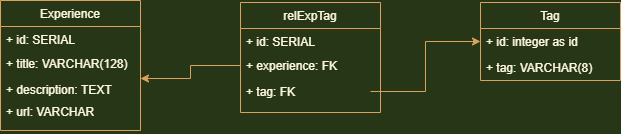

The diagram above was exported from draw.io. Its source (the exported page's mxGraphModel, read from the mxfile embedded in the PNG):
<mxGraphModel dx="773" dy="514" grid="1" gridSize="10" guides="1" tooltips="1" connect="1" arrows="1" fold="1" page="1" pageScale="1" pageWidth="1169" pageHeight="827" background="#283618" math="0" shadow="0">
  <root>
    <mxCell id="0" />
    <mxCell id="1" parent="0" />
    <mxCell id="2" value="Tag" style="swimlane;fontStyle=0;childLayout=stackLayout;horizontal=1;startSize=26;fillColor=none;horizontalStack=0;resizeParent=1;resizeParentMax=0;resizeLast=0;collapsible=1;marginBottom=0;strokeColor=#DDA15E;fontColor=#FEFAE0;" parent="1" vertex="1">
      <mxGeometry x="600" y="40" width="140" height="78" as="geometry" />
    </mxCell>
    <mxCell id="3" value="+ id: integer as id" style="text;strokeColor=none;fillColor=none;align=left;verticalAlign=top;spacingLeft=4;spacingRight=4;overflow=hidden;rotatable=0;points=[[0,0.5],[1,0.5]];portConstraint=eastwest;fontColor=#FEFAE0;" parent="2" vertex="1">
      <mxGeometry y="26" width="140" height="26" as="geometry" />
    </mxCell>
    <mxCell id="4" value="+ tag: VARCHAR(8)" style="text;strokeColor=none;fillColor=none;align=left;verticalAlign=top;spacingLeft=4;spacingRight=4;overflow=hidden;rotatable=0;points=[[0,0.5],[1,0.5]];portConstraint=eastwest;fontColor=#FEFAE0;" parent="2" vertex="1">
      <mxGeometry y="52" width="140" height="26" as="geometry" />
    </mxCell>
    <mxCell id="6" value="Experience" style="swimlane;fontStyle=0;childLayout=stackLayout;horizontal=1;startSize=26;fillColor=none;horizontalStack=0;resizeParent=1;resizeParentMax=0;resizeLast=0;collapsible=1;marginBottom=0;strokeColor=#DDA15E;fontColor=#FEFAE0;" parent="1" vertex="1">
      <mxGeometry x="120" y="38" width="140" height="130" as="geometry" />
    </mxCell>
    <mxCell id="7" value="+ id: SERIAL" style="text;strokeColor=none;fillColor=none;align=left;verticalAlign=top;spacingLeft=4;spacingRight=4;overflow=hidden;rotatable=0;points=[[0,0.5],[1,0.5]];portConstraint=eastwest;fontColor=#FEFAE0;" parent="6" vertex="1">
      <mxGeometry y="26" width="140" height="104" as="geometry" />
    </mxCell>
    <mxCell id="10" value="+ title: VARCHAR(128)" style="text;strokeColor=none;fillColor=none;align=left;verticalAlign=top;spacingLeft=4;spacingRight=4;overflow=hidden;rotatable=0;points=[[0,0.5],[1,0.5]];portConstraint=eastwest;fontColor=#FEFAE0;" parent="1" vertex="1">
      <mxGeometry x="120" y="88" width="140" height="26" as="geometry" />
    </mxCell>
    <mxCell id="8" value="+ description: TEXT" style="text;strokeColor=none;fillColor=none;align=left;verticalAlign=top;spacingLeft=4;spacingRight=4;overflow=hidden;rotatable=0;points=[[0,0.5],[1,0.5]];portConstraint=eastwest;fontColor=#FEFAE0;" parent="1" vertex="1">
      <mxGeometry x="120" y="114" width="140" height="26" as="geometry" />
    </mxCell>
    <mxCell id="9" value="+ url: VARCHAR" style="text;strokeColor=none;fillColor=none;align=left;verticalAlign=top;spacingLeft=4;spacingRight=4;overflow=hidden;rotatable=0;points=[[0,0.5],[1,0.5]];portConstraint=eastwest;fontColor=#FEFAE0;" parent="1" vertex="1">
      <mxGeometry x="120" y="136" width="140" height="26" as="geometry" />
    </mxCell>
    <mxCell id="17" value="relExpTag" style="swimlane;fontStyle=0;childLayout=stackLayout;horizontal=1;startSize=26;fillColor=none;horizontalStack=0;resizeParent=1;resizeParentMax=0;resizeLast=0;collapsible=1;marginBottom=0;strokeColor=#DDA15E;fontColor=#FEFAE0;" parent="1" vertex="1">
      <mxGeometry x="360" y="40" width="140" height="110" as="geometry" />
    </mxCell>
    <mxCell id="18" value="+ id: SERIAL" style="text;strokeColor=none;fillColor=none;align=left;verticalAlign=top;spacingLeft=4;spacingRight=4;overflow=hidden;rotatable=0;points=[[0,0.5],[1,0.5]];portConstraint=eastwest;fontColor=#FEFAE0;" parent="17" vertex="1">
      <mxGeometry y="26" width="140" height="84" as="geometry" />
    </mxCell>
    <mxCell id="27" style="edgeStyle=orthogonalEdgeStyle;rounded=0;orthogonalLoop=1;jettySize=auto;html=1;entryX=1;entryY=0.5;entryDx=0;entryDy=0;strokeColor=#DDA15E;fontColor=#FEFAE0;labelBackgroundColor=#283618;" parent="1" source="19" target="7" edge="1">
      <mxGeometry relative="1" as="geometry" />
    </mxCell>
    <mxCell id="19" value="+ experience: FK" style="text;strokeColor=none;fillColor=none;align=left;verticalAlign=top;spacingLeft=4;spacingRight=4;overflow=hidden;rotatable=0;points=[[0,0.5],[1,0.5]];portConstraint=eastwest;fontColor=#FEFAE0;" parent="1" vertex="1">
      <mxGeometry x="360" y="90" width="140" height="26" as="geometry" />
    </mxCell>
    <mxCell id="28" style="edgeStyle=orthogonalEdgeStyle;rounded=0;orthogonalLoop=1;jettySize=auto;html=1;entryX=0;entryY=0.5;entryDx=0;entryDy=0;strokeColor=#DDA15E;fontColor=#FEFAE0;labelBackgroundColor=#283618;" parent="1" source="20" target="3" edge="1">
      <mxGeometry relative="1" as="geometry" />
    </mxCell>
    <mxCell id="20" value="+ tag: FK" style="text;strokeColor=none;fillColor=none;align=left;verticalAlign=top;spacingLeft=4;spacingRight=4;overflow=hidden;rotatable=0;points=[[0,0.5],[1,0.5]];portConstraint=eastwest;fontColor=#FEFAE0;" parent="1" vertex="1">
      <mxGeometry x="360" y="116" width="130" height="26" as="geometry" />
    </mxCell>
  </root>
</mxGraphModel>